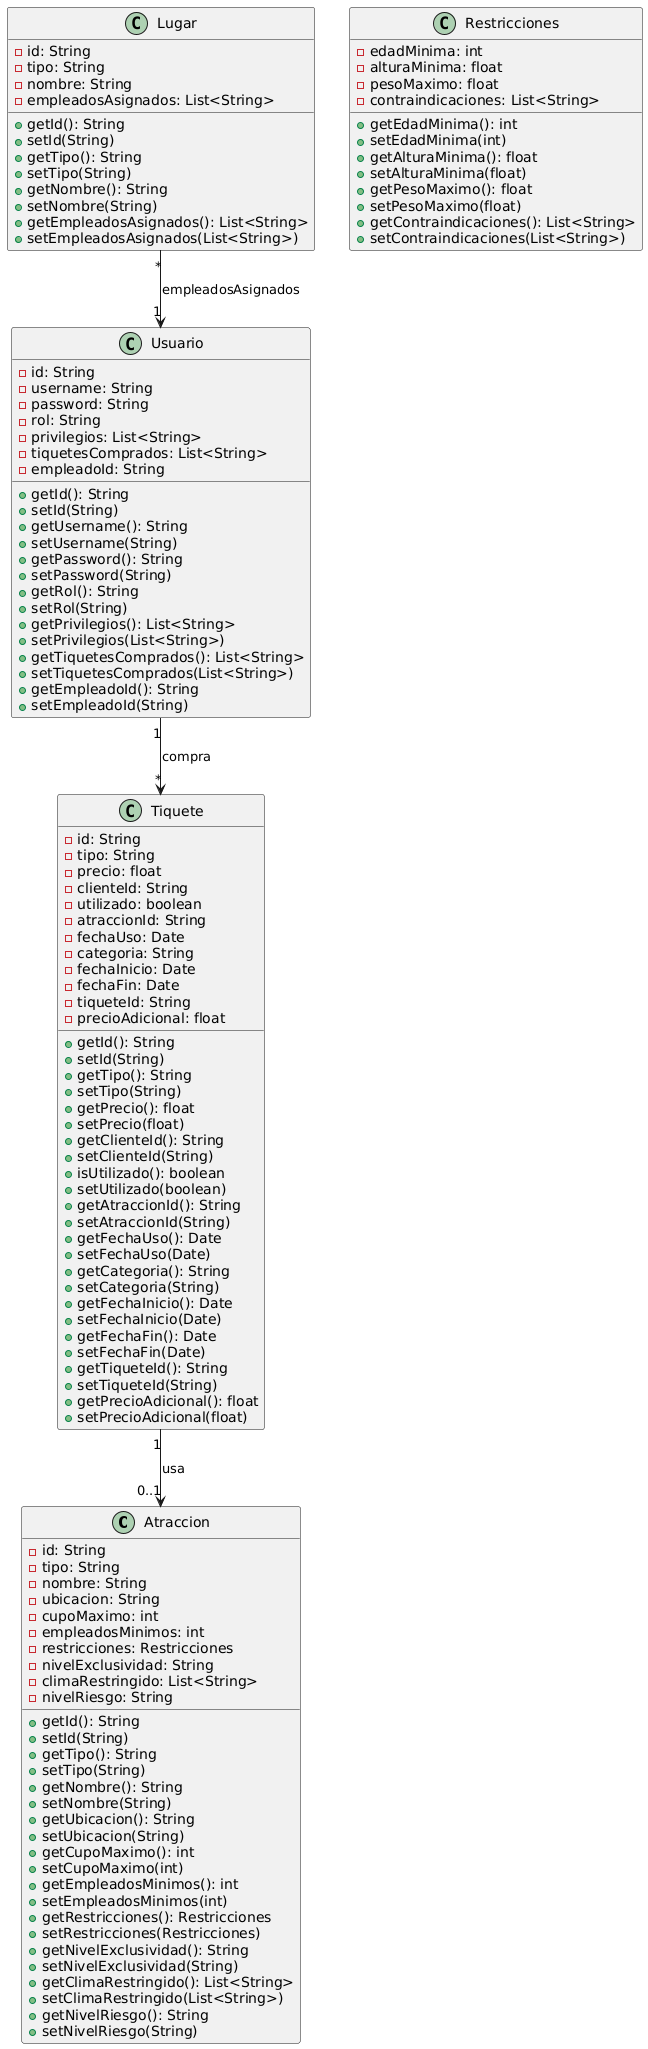

The diagram above was rendered by PlantUML. Its source (embedded in the PNG):
@startuml
class Atraccion {
  - id: String
  - tipo: String
  - nombre: String
  - ubicacion: String
  - cupoMaximo: int
  - empleadosMinimos: int
  - restricciones: Restricciones
  - nivelExclusividad: String
  - climaRestringido: List<String>
  - nivelRiesgo: String

  + getId(): String
  + setId(String)
  + getTipo(): String
  + setTipo(String)
  + getNombre(): String
  + setNombre(String)
  + getUbicacion(): String
  + setUbicacion(String)
  + getCupoMaximo(): int
  + setCupoMaximo(int)
  + getEmpleadosMinimos(): int
  + setEmpleadosMinimos(int)
  + getRestricciones(): Restricciones
  + setRestricciones(Restricciones)
  + getNivelExclusividad(): String
  + setNivelExclusividad(String)
  + getClimaRestringido(): List<String>
  + setClimaRestringido(List<String>)
  + getNivelRiesgo(): String
  + setNivelRiesgo(String)
}

class Lugar {
  - id: String
  - tipo: String
  - nombre: String
  - empleadosAsignados: List<String>

  + getId(): String
  + setId(String)
  + getTipo(): String
  + setTipo(String)
  + getNombre(): String
  + setNombre(String)
  + getEmpleadosAsignados(): List<String>
  + setEmpleadosAsignados(List<String>)
}

class Tiquete {
  - id: String
  - tipo: String
  - precio: float
  - clienteId: String
  - utilizado: boolean
  - atraccionId: String
  - fechaUso: Date
  - categoria: String
  - fechaInicio: Date
  - fechaFin: Date
  - tiqueteId: String
  - precioAdicional: float

  + getId(): String
  + setId(String)
  + getTipo(): String
  + setTipo(String)
  + getPrecio(): float
  + setPrecio(float)
  + getClienteId(): String
  + setClienteId(String)
  + isUtilizado(): boolean
  + setUtilizado(boolean)
  + getAtraccionId(): String
  + setAtraccionId(String)
  + getFechaUso(): Date
  + setFechaUso(Date)
  + getCategoria(): String
  + setCategoria(String)
  + getFechaInicio(): Date
  + setFechaInicio(Date)
  + getFechaFin(): Date
  + setFechaFin(Date)
  + getTiqueteId(): String
  + setTiqueteId(String)
  + getPrecioAdicional(): float
  + setPrecioAdicional(float)
}

class Usuario {
  - id: String
  - username: String
  - password: String
  - rol: String
  - privilegios: List<String>
  - tiquetesComprados: List<String>
  - empleadoId: String

  + getId(): String
  + setId(String)
  + getUsername(): String
  + setUsername(String)
  + getPassword(): String
  + setPassword(String)
  + getRol(): String
  + setRol(String)
  + getPrivilegios(): List<String>
  + setPrivilegios(List<String>)
  + getTiquetesComprados(): List<String>
  + setTiquetesComprados(List<String>)
  + getEmpleadoId(): String
  + setEmpleadoId(String)
}

class Restricciones {
  - edadMinima: int
  - alturaMinima: float
  - pesoMaximo: float
  - contraindicaciones: List<String>

  + getEdadMinima(): int
  + setEdadMinima(int)
  + getAlturaMinima(): float
  + setAlturaMinima(float)
  + getPesoMaximo(): float
  + setPesoMaximo(float)
  + getContraindicaciones(): List<String>
  + setContraindicaciones(List<String>)
}

Usuario "1" --> "*" Tiquete : compra
Tiquete "1" --> "0..1" Atraccion : usa
Lugar "*" --> "1" Usuario : empleadosAsignados
@enduml